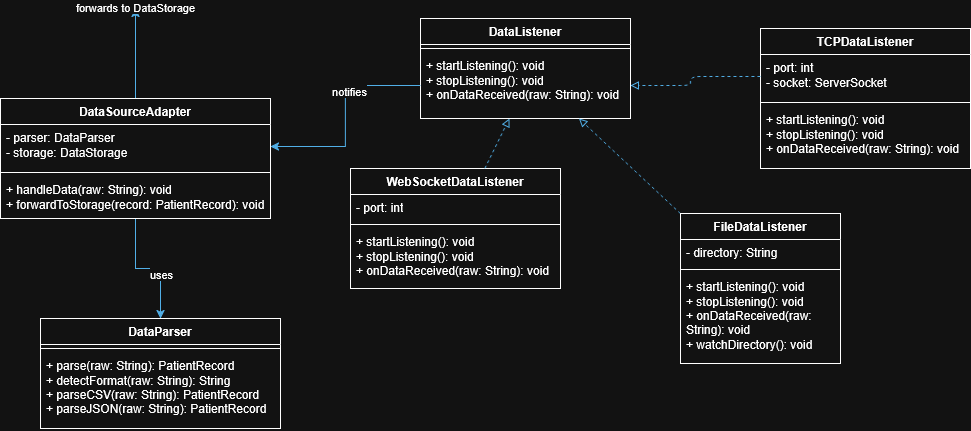

The diagram above was exported from draw.io. Its source (the exported page's mxGraphModel, read from the mxfile embedded in the PNG):
<mxGraphModel dx="1857" dy="563" grid="1" gridSize="10" guides="1" tooltips="1" connect="1" arrows="1" fold="1" page="1" pageScale="1" pageWidth="827" pageHeight="1169" math="0" shadow="0">
  <root>
    <mxCell id="0" />
    <mxCell id="1" parent="0" />
    <mxCell id="k_wUXHreRnorlYGYYv3m-1" parent="1" style="swimlane;fontStyle=1;align=center;verticalAlign=top;childLayout=stackLayout;horizontal=1;startSize=26;horizontalStack=0;resizeParent=1;resizeParentMax=0;resizeLast=0;collapsible=1;marginBottom=0;whiteSpace=wrap;html=1;" value="DataListener" vertex="1">
      <mxGeometry height="100" width="210" x="150" y="120" as="geometry" />
    </mxCell>
    <mxCell id="k_wUXHreRnorlYGYYv3m-3" parent="k_wUXHreRnorlYGYYv3m-1" style="line;strokeWidth=1;fillColor=none;align=left;verticalAlign=middle;spacingTop=-1;spacingLeft=3;spacingRight=3;rotatable=0;labelPosition=right;points=[];portConstraint=eastwest;strokeColor=inherit;" value="" vertex="1">
      <mxGeometry height="8" width="210" y="26" as="geometry" />
    </mxCell>
    <mxCell id="k_wUXHreRnorlYGYYv3m-4" parent="k_wUXHreRnorlYGYYv3m-1" style="text;strokeColor=none;fillColor=none;align=left;verticalAlign=top;spacingLeft=4;spacingRight=4;overflow=hidden;rotatable=0;points=[[0,0.5],[1,0.5]];portConstraint=eastwest;whiteSpace=wrap;html=1;" value="+ startListening(): void&lt;br&gt;+ stopListening(): void&lt;br&gt;+ onDataReceived(raw: String): void" vertex="1">
      <mxGeometry height="66" width="210" y="34" as="geometry" />
    </mxCell>
    <mxCell id="k_wUXHreRnorlYGYYv3m-6" parent="1" style="swimlane;fontStyle=1;align=center;verticalAlign=top;childLayout=stackLayout;horizontal=1;startSize=26;horizontalStack=0;resizeParent=1;resizeParentMax=0;resizeLast=0;collapsible=1;marginBottom=0;whiteSpace=wrap;html=1;" value="TCPDataListener" vertex="1">
      <mxGeometry height="140" width="210" x="490" y="130" as="geometry" />
    </mxCell>
    <mxCell id="k_wUXHreRnorlYGYYv3m-7" parent="k_wUXHreRnorlYGYYv3m-6" style="text;strokeColor=none;fillColor=none;align=left;verticalAlign=top;spacingLeft=4;spacingRight=4;overflow=hidden;rotatable=0;points=[[0,0.5],[1,0.5]];portConstraint=eastwest;whiteSpace=wrap;html=1;" value="- port: int&lt;br&gt;- socket: ServerSocket" vertex="1">
      <mxGeometry height="44" width="210" y="26" as="geometry" />
    </mxCell>
    <mxCell id="k_wUXHreRnorlYGYYv3m-8" parent="k_wUXHreRnorlYGYYv3m-6" style="line;strokeWidth=1;fillColor=none;align=left;verticalAlign=middle;spacingTop=-1;spacingLeft=3;spacingRight=3;rotatable=0;labelPosition=right;points=[];portConstraint=eastwest;strokeColor=inherit;" value="" vertex="1">
      <mxGeometry height="8" width="210" y="70" as="geometry" />
    </mxCell>
    <mxCell id="k_wUXHreRnorlYGYYv3m-9" parent="k_wUXHreRnorlYGYYv3m-6" style="text;strokeColor=none;fillColor=none;align=left;verticalAlign=top;spacingLeft=4;spacingRight=4;overflow=hidden;rotatable=0;points=[[0,0.5],[1,0.5]];portConstraint=eastwest;whiteSpace=wrap;html=1;" value="+ startListening(): void&lt;br&gt;+ stopListening(): void&lt;br&gt;+ onDataReceived(raw: String): void" vertex="1">
      <mxGeometry height="62" width="210" y="78" as="geometry" />
    </mxCell>
    <mxCell id="k_wUXHreRnorlYGYYv3m-11" parent="1" style="swimlane;fontStyle=1;align=center;verticalAlign=top;childLayout=stackLayout;horizontal=1;startSize=26;horizontalStack=0;resizeParent=1;resizeParentMax=0;resizeLast=0;collapsible=1;marginBottom=0;whiteSpace=wrap;html=1;" value="WebSocketDataListener" vertex="1">
      <mxGeometry height="120" width="210" x="80" y="270" as="geometry" />
    </mxCell>
    <mxCell id="k_wUXHreRnorlYGYYv3m-12" parent="k_wUXHreRnorlYGYYv3m-11" style="text;strokeColor=none;fillColor=none;align=left;verticalAlign=top;spacingLeft=4;spacingRight=4;overflow=hidden;rotatable=0;points=[[0,0.5],[1,0.5]];portConstraint=eastwest;whiteSpace=wrap;html=1;" value="- port: int" vertex="1">
      <mxGeometry height="26" width="210" y="26" as="geometry" />
    </mxCell>
    <mxCell id="k_wUXHreRnorlYGYYv3m-13" parent="k_wUXHreRnorlYGYYv3m-11" style="line;strokeWidth=1;fillColor=none;align=left;verticalAlign=middle;spacingTop=-1;spacingLeft=3;spacingRight=3;rotatable=0;labelPosition=right;points=[];portConstraint=eastwest;strokeColor=inherit;" value="" vertex="1">
      <mxGeometry height="8" width="210" y="52" as="geometry" />
    </mxCell>
    <mxCell id="k_wUXHreRnorlYGYYv3m-14" parent="k_wUXHreRnorlYGYYv3m-11" style="text;strokeColor=none;fillColor=none;align=left;verticalAlign=top;spacingLeft=4;spacingRight=4;overflow=hidden;rotatable=0;points=[[0,0.5],[1,0.5]];portConstraint=eastwest;whiteSpace=wrap;html=1;" value="+ startListening(): void&lt;br&gt;+ stopListening(): void&lt;br&gt;+ onDataReceived(raw: String): void" vertex="1">
      <mxGeometry height="60" width="210" y="60" as="geometry" />
    </mxCell>
    <mxCell id="k_wUXHreRnorlYGYYv3m-33" edge="1" parent="1" source="k_wUXHreRnorlYGYYv3m-15" style="endArrow=block;endFill=0;dashed=1;fillColor=#1ba1e2;strokeColor=#006EAF;" target="k_wUXHreRnorlYGYYv3m-1">
      <mxGeometry relative="1" as="geometry" />
    </mxCell>
    <mxCell id="k_wUXHreRnorlYGYYv3m-15" parent="1" style="swimlane;fontStyle=1;align=center;verticalAlign=top;childLayout=stackLayout;horizontal=1;startSize=26;horizontalStack=0;resizeParent=1;resizeParentMax=0;resizeLast=0;collapsible=1;marginBottom=0;whiteSpace=wrap;html=1;" value="&lt;div&gt;FileDataListener&lt;/div&gt;" vertex="1">
      <mxGeometry height="150" width="160" x="410" y="315" as="geometry" />
    </mxCell>
    <mxCell id="k_wUXHreRnorlYGYYv3m-16" parent="k_wUXHreRnorlYGYYv3m-15" style="text;strokeColor=none;fillColor=none;align=left;verticalAlign=top;spacingLeft=4;spacingRight=4;overflow=hidden;rotatable=0;points=[[0,0.5],[1,0.5]];portConstraint=eastwest;whiteSpace=wrap;html=1;" value="- directory: String" vertex="1">
      <mxGeometry height="26" width="160" y="26" as="geometry" />
    </mxCell>
    <mxCell id="k_wUXHreRnorlYGYYv3m-17" parent="k_wUXHreRnorlYGYYv3m-15" style="line;strokeWidth=1;fillColor=none;align=left;verticalAlign=middle;spacingTop=-1;spacingLeft=3;spacingRight=3;rotatable=0;labelPosition=right;points=[];portConstraint=eastwest;strokeColor=inherit;" value="" vertex="1">
      <mxGeometry height="8" width="160" y="52" as="geometry" />
    </mxCell>
    <mxCell id="k_wUXHreRnorlYGYYv3m-18" parent="k_wUXHreRnorlYGYYv3m-15" style="text;strokeColor=none;fillColor=none;align=left;verticalAlign=top;spacingLeft=4;spacingRight=4;overflow=hidden;rotatable=0;points=[[0,0.5],[1,0.5]];portConstraint=eastwest;whiteSpace=wrap;html=1;" value="+ startListening(): void&lt;br&gt;+ stopListening(): void&lt;br&gt;+ onDataReceived(raw: String): void&lt;br&gt;+ watchDirectory(): void" vertex="1">
      <mxGeometry height="90" width="160" y="60" as="geometry" />
    </mxCell>
    <mxCell id="k_wUXHreRnorlYGYYv3m-19" parent="1" style="swimlane;fontStyle=1;align=center;verticalAlign=top;childLayout=stackLayout;horizontal=1;startSize=26;horizontalStack=0;resizeParent=1;resizeParentMax=0;resizeLast=0;collapsible=1;marginBottom=0;whiteSpace=wrap;html=1;" value="DataParser" vertex="1">
      <mxGeometry height="110" width="240" x="-230" y="420" as="geometry" />
    </mxCell>
    <mxCell id="k_wUXHreRnorlYGYYv3m-21" parent="k_wUXHreRnorlYGYYv3m-19" style="line;strokeWidth=1;fillColor=none;align=left;verticalAlign=middle;spacingTop=-1;spacingLeft=3;spacingRight=3;rotatable=0;labelPosition=right;points=[];portConstraint=eastwest;strokeColor=inherit;" value="" vertex="1">
      <mxGeometry height="8" width="240" y="26" as="geometry" />
    </mxCell>
    <mxCell id="k_wUXHreRnorlYGYYv3m-22" parent="k_wUXHreRnorlYGYYv3m-19" style="text;strokeColor=none;fillColor=none;align=left;verticalAlign=top;spacingLeft=4;spacingRight=4;overflow=hidden;rotatable=0;points=[[0,0.5],[1,0.5]];portConstraint=eastwest;whiteSpace=wrap;html=1;" value="+ parse(raw: String): PatientRecord&lt;br&gt;+ detectFormat(raw: String): String&lt;br&gt;+ parseCSV(raw: String): PatientRecord&lt;br&gt;+ parseJSON(raw: String): PatientRecord" vertex="1">
      <mxGeometry height="76" width="240" y="34" as="geometry" />
    </mxCell>
    <mxCell id="k_wUXHreRnorlYGYYv3m-38" edge="1" parent="1" source="k_wUXHreRnorlYGYYv3m-23" style="edgeStyle=orthogonalEdgeStyle;rounded=0;orthogonalLoop=1;jettySize=auto;html=1;fillColor=#1ba1e2;strokeColor=#006EAF;" target="k_wUXHreRnorlYGYYv3m-19">
      <mxGeometry relative="1" as="geometry" />
    </mxCell>
    <mxCell id="k_wUXHreRnorlYGYYv3m-39" connectable="0" parent="k_wUXHreRnorlYGYYv3m-38" style="edgeLabel;html=1;align=center;verticalAlign=middle;resizable=0;points=[];" value="uses" vertex="1">
      <mxGeometry relative="1" x="0.2736" as="geometry">
        <mxPoint as="offset" />
      </mxGeometry>
    </mxCell>
    <mxCell id="k_wUXHreRnorlYGYYv3m-40" edge="1" parent="1" source="k_wUXHreRnorlYGYYv3m-23" style="edgeStyle=orthogonalEdgeStyle;rounded=0;orthogonalLoop=1;jettySize=auto;html=1;fillColor=#1ba1e2;strokeColor=#006EAF;">
      <mxGeometry relative="1" as="geometry">
        <mxPoint x="-135" y="110" as="targetPoint" />
      </mxGeometry>
    </mxCell>
    <mxCell id="k_wUXHreRnorlYGYYv3m-41" connectable="0" parent="k_wUXHreRnorlYGYYv3m-40" style="edgeLabel;html=1;align=center;verticalAlign=middle;resizable=0;points=[];" value="forwards to DataStorage" vertex="1">
      <mxGeometry relative="1" x="1" y="2" as="geometry">
        <mxPoint x="1" y="-2" as="offset" />
      </mxGeometry>
    </mxCell>
    <mxCell id="k_wUXHreRnorlYGYYv3m-23" parent="1" style="swimlane;fontStyle=1;align=center;verticalAlign=top;childLayout=stackLayout;horizontal=1;startSize=26;horizontalStack=0;resizeParent=1;resizeParentMax=0;resizeLast=0;collapsible=1;marginBottom=0;whiteSpace=wrap;html=1;" value="DataSourceAdapter" vertex="1">
      <mxGeometry height="120" width="270" x="-270" y="200" as="geometry" />
    </mxCell>
    <mxCell id="k_wUXHreRnorlYGYYv3m-24" parent="k_wUXHreRnorlYGYYv3m-23" style="text;strokeColor=none;fillColor=none;align=left;verticalAlign=top;spacingLeft=4;spacingRight=4;overflow=hidden;rotatable=0;points=[[0,0.5],[1,0.5]];portConstraint=eastwest;whiteSpace=wrap;html=1;" value="- parser: DataParser&lt;br&gt;- storage: DataStorage" vertex="1">
      <mxGeometry height="44" width="270" y="26" as="geometry" />
    </mxCell>
    <mxCell id="k_wUXHreRnorlYGYYv3m-25" parent="k_wUXHreRnorlYGYYv3m-23" style="line;strokeWidth=1;fillColor=none;align=left;verticalAlign=middle;spacingTop=-1;spacingLeft=3;spacingRight=3;rotatable=0;labelPosition=right;points=[];portConstraint=eastwest;strokeColor=inherit;" value="" vertex="1">
      <mxGeometry height="8" width="270" y="70" as="geometry" />
    </mxCell>
    <mxCell id="k_wUXHreRnorlYGYYv3m-26" parent="k_wUXHreRnorlYGYYv3m-23" style="text;strokeColor=none;fillColor=none;align=left;verticalAlign=top;spacingLeft=4;spacingRight=4;overflow=hidden;rotatable=0;points=[[0,0.5],[1,0.5]];portConstraint=eastwest;whiteSpace=wrap;html=1;" value="+ handleData(raw: String): void&lt;br&gt;+ forwardToStorage(record: PatientRecord): void" vertex="1">
      <mxGeometry height="42" width="270" y="78" as="geometry" />
    </mxCell>
    <mxCell id="k_wUXHreRnorlYGYYv3m-27" edge="1" parent="1" source="k_wUXHreRnorlYGYYv3m-7" style="endArrow=block;endFill=0;dashed=1;fillColor=#1ba1e2;strokeColor=#006EAF;" target="k_wUXHreRnorlYGYYv3m-4">
      <mxGeometry relative="1" as="geometry">
        <Array as="points">
          <mxPoint x="420" y="178" />
          <mxPoint x="420" y="187" />
        </Array>
      </mxGeometry>
    </mxCell>
    <mxCell id="k_wUXHreRnorlYGYYv3m-31" edge="1" parent="1" source="k_wUXHreRnorlYGYYv3m-11" style="endArrow=block;endFill=0;dashed=1;fillColor=#1ba1e2;strokeColor=#006EAF;" target="k_wUXHreRnorlYGYYv3m-4">
      <mxGeometry relative="1" as="geometry" />
    </mxCell>
    <mxCell id="k_wUXHreRnorlYGYYv3m-36" edge="1" parent="1" source="k_wUXHreRnorlYGYYv3m-4" style="edgeStyle=orthogonalEdgeStyle;rounded=0;orthogonalLoop=1;jettySize=auto;html=1;entryX=1;entryY=0.5;entryDx=0;entryDy=0;fillColor=#1ba1e2;strokeColor=#006EAF;" target="k_wUXHreRnorlYGYYv3m-24">
      <mxGeometry relative="1" as="geometry" />
    </mxCell>
    <mxCell id="k_wUXHreRnorlYGYYv3m-37" connectable="0" parent="k_wUXHreRnorlYGYYv3m-36" style="edgeLabel;html=1;align=center;verticalAlign=middle;resizable=0;points=[];" value="&lt;div&gt;notifies&lt;/div&gt;" vertex="1">
      <mxGeometry relative="1" x="-0.2455" y="3" as="geometry">
        <mxPoint as="offset" />
      </mxGeometry>
    </mxCell>
  </root>
</mxGraphModel>